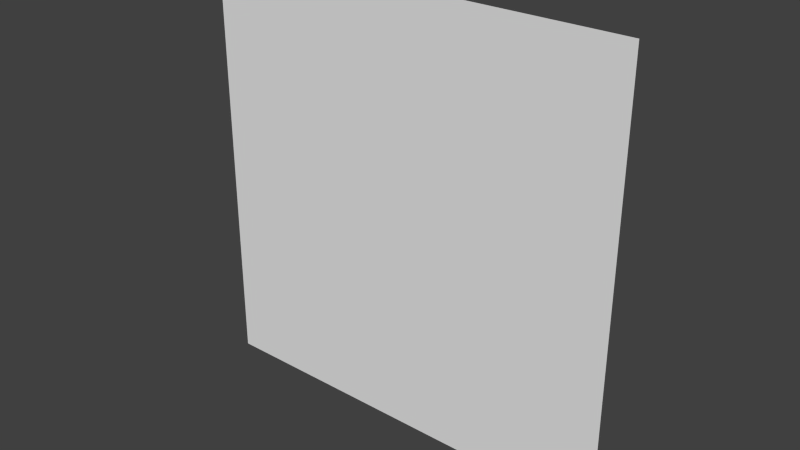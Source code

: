# Source: FLa00_Flat.blend  (saved by Blender 2.76.0; exported with 4.5.12 LTS)
import bpy
from mathutils import Matrix  # noqa: F401  (used for matrix-valued properties, if any)

bpy.ops.wm.read_factory_settings(use_empty=True)
scene = bpy.context.scene
scene.name = 'Scene'

# ---- collections
col_collection_1 = bpy.data.collections.new('Collection 1'); scene.collection.children.link(col_collection_1)

# ---- world
world_world = bpy.data.worlds.new('World'); scene.world = world_world
world_world.color = (0.05088, 0.05088, 0.05088)
world_world.use_sun_shadow = False
world_world.sun_shadow_jitter_overblur = 0.0
world_world.cycles.sampling_method = 'MANUAL'
world_world.cycles.sample_map_resolution = 256

# ---- meshes
me_plane_197 = bpy.data.meshes.new('Plane.197')
me_plane_197.from_pydata([(-2.0, 8.742e-08, 2.0), (2.0, 8.742e-08, 2.0), (-2.0, -8.742e-08, -2.0), (2.0, -8.742e-08, -2.0)], [], [(0, 1, 3, 2)])
_uv = me_plane_197.uv_layers.new(name='UVMap')
_uv.uv.foreach_set('vector', [0.0001, 0.0001001, 0.9999, 9.998e-05, 0.9999, 0.9999, 9.998e-05, 0.9999])
me_plane_197.use_remesh_preserve_volume = False
me_plane_197.use_remesh_preserve_attributes = False
me_plane_197.use_mirror_vertex_groups = False
me_plane_197.update()

# ---- objects
ob_plane_024 = bpy.data.objects.new('Plane.024', me_plane_197)

# ---- transforms, parenting, visibility, modifiers, constraints
ob_plane_024.location = (0.0, 0.0, 0.0)
ob_plane_024.lineart.crease_threshold = 0.0

# ---- collection membership
col_collection_1.objects.link(ob_plane_024)

# ---- scene / render settings (as saved in the file)
scene.frame_start = 1; scene.frame_end = 250; scene.frame_set(1)
scene.render.engine = 'BLENDER_EEVEE_NEXT'
scene.render.resolution_percentage = 50
scene.render.dither_intensity = 0.0
scene.cycles.use_denoising = False
scene.cycles.samples = 10
scene.cycles.sampling_pattern = 'TABULATED_SOBOL'
scene.cycles.light_sampling_threshold = 0.0
scene.cycles.use_adaptive_sampling = False
scene.cycles.use_light_tree = False
scene.cycles.blur_glossy = 0.0
scene.cycles.pixel_filter_type = 'GAUSSIAN'
scene.cycles.sample_clamp_indirect = 0.0
scene.view_settings.view_transform = 'Standard'
bpy.context.view_layer.update()

# ---- added for rendering (the .blend has no active camera and no usable light): camera, sun
cam_auto = bpy.data.cameras.new('AutoCamera')
cam_auto.lens = 50.0
cam_auto.sensor_width = 36.0
cam_auto.clip_end = 1000.0
ob_auto_camera = bpy.data.objects.new('AutoCamera', cam_auto)
scene.collection.objects.link(ob_auto_camera)
ob_auto_camera.location = (5.23386, -6.28063, 4.18709)
ob_auto_camera.rotation_euler = (1.09748, -7.21219e-08, 0.694738)
scene.camera = ob_auto_camera
light_auto_sun = bpy.data.lights.new('AutoSun', 'SUN')
light_auto_sun.energy = 3.0
light_auto_sun.angle = 0.0523599
ob_auto_sun = bpy.data.objects.new('AutoSun', light_auto_sun)
scene.collection.objects.link(ob_auto_sun)
ob_auto_sun.rotation_euler = (0.872665, 0.174533, 0.523599)
bpy.context.view_layer.update()
